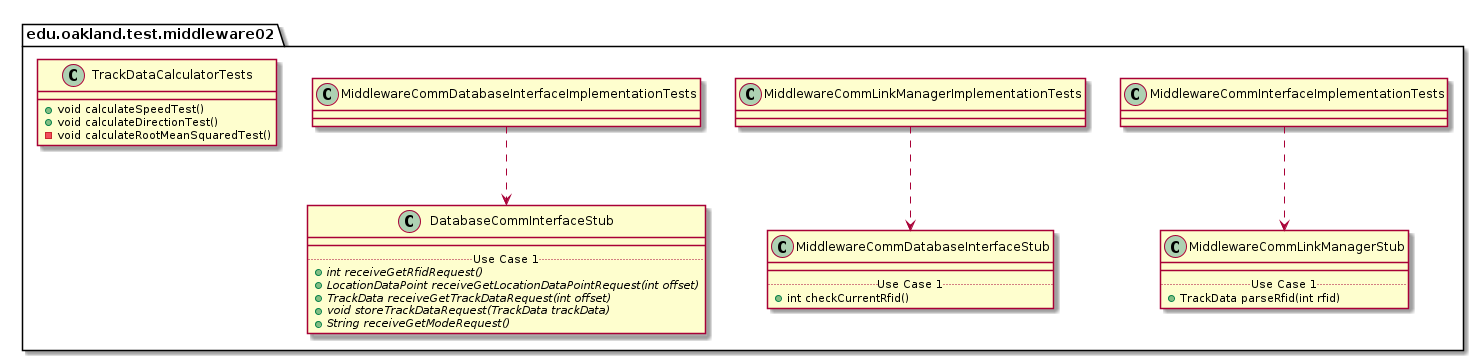

The diagram above was rendered by PlantUML. Its source (embedded in the PNG):
@startuml Middleware02TestPackage_InternalDependencies

package edu.oakland.test.middleware02 {
    
}


package edu.oakland.test.middleware02 {
    class MiddlewareCommInterfaceImplementationTests {

    }
}



package edu.oakland.test.middleware02 {
    class MiddlewareCommLinkManagerStub {
        __
        .. Use Case 1 ..
        + TrackData parseRfid(int rfid)
    }
}

MiddlewareCommInterfaceImplementationTests ..> MiddlewareCommLinkManagerStub

package edu.oakland.test.middleware02 {
    class MiddlewareCommLinkManagerImplementationTests {

    }
}



package edu.oakland.test.middleware02 {
    class MiddlewareCommDatabaseInterfaceStub {
        __
        .. Use Case 1 ..
        + int checkCurrentRfid()
    }
}

MiddlewareCommLinkManagerImplementationTests ..> MiddlewareCommDatabaseInterfaceStub

package edu.oakland.test.middleware02 {
    class MiddlewareCommDatabaseInterfaceImplementationTests {

    }
}



package edu.oakland.test.middleware02 {
    class DatabaseCommInterfaceStub {
        __
        .. Use Case 1 ..
        {abstract} + int receiveGetRfidRequest()
        {abstract} + LocationDataPoint receiveGetLocationDataPointRequest(int offset)
        {abstract} + TrackData receiveGetTrackDataRequest(int offset)
        {abstract} + void storeTrackDataRequest(TrackData trackData)
        {abstract} + String receiveGetModeRequest()
    }
}

MiddlewareCommDatabaseInterfaceImplementationTests ..> DatabaseCommInterfaceStub

package edu.oakland.test.middleware02 {
    class TrackDataCalculatorTests {
      + void calculateSpeedTest()
      + void calculateDirectionTest()
      - void calculateRootMeanSquaredTest()
    }
}


@enduml